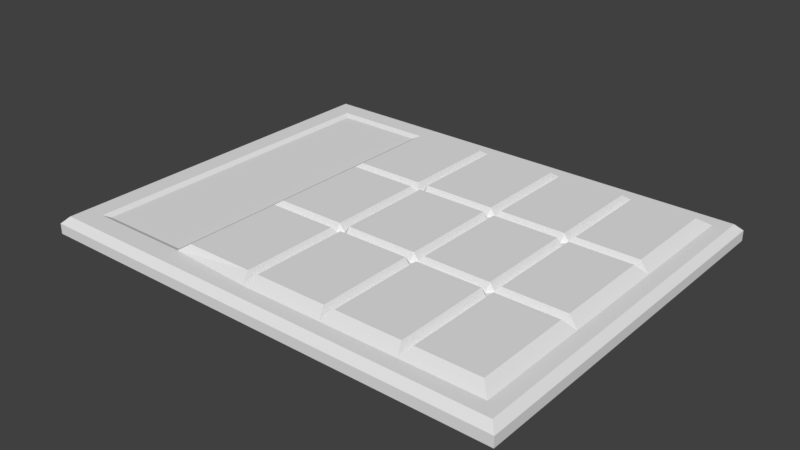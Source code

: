 # Source: keypad.blend  (saved by Blender 2.79.0; exported with 4.5.12 LTS)
import bpy
from mathutils import Matrix  # noqa: F401  (used for matrix-valued properties, if any)

bpy.ops.wm.read_factory_settings(use_empty=True)
scene = bpy.context.scene
scene.name = 'Scene'

# ---- collections
col_collection_1 = bpy.data.collections.new('Collection 1'); scene.collection.children.link(col_collection_1)

# ---- materials (node trees are filled in below, after node groups)
mat_material_001 = bpy.data.materials.new('Material.001')
mat_material_001.alpha_threshold = 0.0
mat_material_001.use_transparent_shadow = False
mat_material_001.roughness = 0.5
mat_material_002 = bpy.data.materials.new('Material.002')
mat_material_002.alpha_threshold = 0.0
mat_material_002.use_transparent_shadow = False
mat_material_002.roughness = 0.5
mat_material_003 = bpy.data.materials.new('Material.003')
mat_material_003.alpha_threshold = 0.0
mat_material_003.use_transparent_shadow = False
mat_material_003.roughness = 0.5

# ---- material node trees

# ---- world
world_world = bpy.data.worlds.new('World'); scene.world = world_world
world_world.color = (0.05088, 0.05088, 0.05088)
world_world.use_sun_shadow = False
world_world.sun_shadow_jitter_overblur = 0.0
world_world.cycles.sampling_method = 'MANUAL'

# ---- meshes
me_cube_001 = bpy.data.meshes.new('Cube.001')
me_cube_001.from_pydata([(-5.539, -4.409, -0.1967), (-5.539, 4.409, -0.1967), (5.539, -4.409, -0.1967), (5.539, 4.409, -0.1967), (-4.792, -3.662, 0.1332), (-5.539, -4.409, 0.04157), (-4.792, 3.662, 0.1332), (-5.539, 4.409, 0.04157), (1.295, -1.264, 0.1967), (5.539, -4.409, 0.04157), (3.346, -1.264, 0.1967), (5.539, 4.409, 0.04157), (-5.384, -4.254, 0.1967), (-5.384, 4.254, 0.1967), (5.384, 4.254, 0.1967), (5.384, -4.254, 0.1967), (3.217, 1.393, 0.1967), (3.217, -1.135, 0.1967), (3.217, 1.135, 0.1967), (3.217, -1.393, 0.1967), (3.217, -3.663, 0.1967), (3.217, 3.663, 0.1967), (-0.5126, 1.393, 0.1967), (-0.5126, 3.663, 0.1967), (-0.5126, -3.663, 0.1967), (-0.5126, -1.135, 0.1967), (-0.5126, -1.393, 0.1967), (-0.5126, 1.135, 0.1967), (1.424, -1.393, 0.1967), (1.424, 1.393, 0.1967), (1.424, 3.663, 0.1967), (1.424, -1.135, 0.1967), (1.424, -3.663, 0.1967), (1.424, 1.135, 0.1967), (4.792, -3.663, 0.3733), (5.051, -3.921, 0.1967), (4.792, 3.663, 0.3733), (5.051, 3.921, 0.1967), (-2.26, 3.663, 0.3733), (-2.647, 3.662, 0.1332), (-2.26, -3.663, 0.3733), (-2.647, -3.662, 0.1332), (-0.6416, 3.663, 0.3733), (-0.3835, 3.663, 0.3733), (-0.5126, 3.921, 0.1967), (1.424, 3.921, 0.1967), (1.295, 3.663, 0.3733), (1.553, 3.663, 0.3733), (4.792, 1.393, 0.3733), (4.792, 1.135, 0.3733), (5.051, 1.264, 0.1967), (4.792, -1.393, 0.3733), (5.051, -1.264, 0.1967), (4.792, -1.135, 0.3733), (1.553, -3.663, 0.3733), (1.295, -3.663, 0.3733), (1.424, -3.921, 0.1967), (-0.6416, -3.663, 0.3733), (-0.5126, -3.921, 0.1967), (-0.3835, -3.663, 0.3733), (-2.26, -1.393, 0.3733), (-2.26, -1.135, 0.3733), (-2.647, -1.264, 0.1332), (-2.26, 1.393, 0.3733), (-2.647, 1.264, 0.1332), (-2.26, 1.135, 0.3733), (1.553, 1.393, 0.3733), (1.295, 1.393, 0.3733), (1.295, 1.135, 0.3733), (1.553, 1.135, 0.3733), (1.553, -1.393, 0.3733), (1.553, -1.135, 0.3733), (1.295, -1.135, 0.3733), (1.295, -1.393, 0.3733), (-0.6416, 1.393, 0.3733), (-0.6416, 1.135, 0.3733), (-0.3835, 1.135, 0.3733), (-0.3835, 1.393, 0.3733), (-0.6416, -1.393, 0.3733), (-0.3835, -1.393, 0.3733), (-0.3835, -1.135, 0.3733), (-0.6416, -1.135, 0.3733), (3.346, -1.393, 0.3733), (3.346, -1.135, 0.3733), (3.088, -1.135, 0.3733), (3.088, -1.393, 0.3733), (3.088, -3.663, 0.3733), (3.217, -3.921, 0.1967), (3.346, -3.663, 0.3733), (3.346, 1.393, 0.3733), (3.088, 1.393, 0.3733), (3.088, 1.135, 0.3733), (3.346, 1.135, 0.3733), (3.346, 3.663, 0.3733), (3.217, 3.921, 0.1967), (3.088, 3.663, 0.3733), (-0.5126, -1.264, 0.1967), (3.088, -1.264, 0.1967), (-0.6416, -1.264, 0.1967), (1.553, -1.264, 0.1967), (4.792, -1.264, 0.1967), (-2.26, -1.264, 0.1967), (3.217, -1.264, 0.1967), (-0.3835, -1.264, 0.1967), (1.424, -1.264, 0.1967), (1.553, 1.264, 0.1967), (4.792, 1.264, 0.1967), (-0.5126, 1.264, 0.1967), (3.217, 1.264, 0.1967), (-0.6416, 1.264, 0.1967), (1.295, 1.264, 0.1967), (3.088, 1.264, 0.1967), (1.424, 1.264, 0.1967), (-0.3835, 1.264, 0.1967), (3.346, 1.264, 0.1967), (-2.26, 1.264, 0.1967), (-4.921, -3.792, 0.1967), (-4.921, 3.792, 0.1967), (-2.518, 3.792, 0.1967), (-2.518, 1.264, 0.1967), (-2.518, -1.264, 0.1967), (-2.518, -3.792, 0.1967)], [], [(46, 43, 77, 67), (3, 11, 9, 2), (0, 5, 7, 1), (1, 3, 2, 0), (1, 7, 11, 3), (12, 13, 7, 5), (13, 14, 11, 7), (14, 15, 9, 11), (15, 12, 5, 9), (2, 9, 5, 0), (116, 117, 13, 12), (41, 62, 64, 39, 6, 4), (35, 87, 56, 58, 121, 116, 12, 15), (36, 93, 89, 48), (42, 38, 63, 74), (37, 50, 52, 35, 15, 14), (75, 65, 61, 81), (117, 118, 44, 45, 94, 37, 14, 13), (86, 85, 70, 54), (90, 95, 47, 66), (78, 60, 40, 57), (84, 91, 69, 71), (68, 76, 80, 72), (73, 79, 59, 55), (49, 92, 83, 53), (42, 23, 44), (45, 46, 30), (48, 106, 50), (51, 52, 100), (54, 32, 56), (57, 58, 24), (60, 101, 120), (63, 119, 115), (66, 29, 112, 105), (70, 99, 104, 28), (74, 109, 107, 22), (78, 26, 96, 98), (82, 10, 102, 19), (86, 87, 20), (89, 16, 108, 114), (93, 94, 21), (93, 36, 37, 94), (51, 34, 35, 52), (57, 40, 121, 58), (63, 38, 118, 119), (38, 42, 44, 118), (43, 46, 45, 44), (36, 48, 50, 37), (49, 53, 52, 50), (86, 54, 56, 87), (55, 59, 58, 56), (40, 60, 120, 121), (61, 65, 119, 120), (73, 55, 32, 28), (46, 67, 29, 30), (68, 72, 31, 33), (78, 57, 24, 26), (42, 74, 22, 23), (75, 81, 25, 27), (92, 49, 106, 114), (82, 51, 100, 10), (76, 68, 110, 113), (79, 73, 8, 103), (65, 75, 109, 115), (60, 78, 98, 101), (70, 85, 97, 99), (34, 88, 87, 35), (69, 91, 111, 105), (47, 95, 94, 45), (83, 92, 18, 17), (88, 82, 19, 20), (89, 93, 21, 16), (51, 82, 88, 34), (56, 32, 55), (28, 32, 54, 70), (30, 47, 45), (33, 112, 110, 68), (30, 29, 66, 47), (28, 104, 8, 73), (33, 31, 71, 69), (25, 96, 103, 80), (23, 22, 77, 43), (24, 58, 59), (27, 25, 80, 76), (22, 107, 113, 77), (44, 23, 43), (26, 24, 59, 79), (20, 19, 85, 86), (21, 94, 95), (19, 102, 97, 85), (16, 21, 95, 90), (20, 87, 88), (17, 18, 91, 84), (18, 108, 111, 91), (104, 99, 71, 31), (98, 96, 25, 81), (100, 52, 53), (97, 102, 17, 84), (10, 100, 53, 83), (103, 8, 72, 80), (101, 98, 81, 61), (120, 101, 61), (102, 10, 83, 17), (8, 104, 31, 72), (103, 96, 26, 79), (99, 97, 84, 71), (115, 119, 65), (111, 108, 16, 90), (50, 106, 49), (105, 112, 33, 69), (107, 109, 75, 27), (110, 112, 29, 67), (114, 108, 18, 92), (113, 107, 27, 76), (114, 106, 48, 89), (113, 110, 67, 77), (115, 109, 74, 63), (105, 111, 90, 66), (4, 6, 117, 116), (39, 64, 119, 118), (62, 41, 121, 120), (64, 62, 120, 119), (41, 4, 116, 121), (6, 39, 118, 117)])
me_cube_001.polygons.foreach_set('material_index', [1, 0, 0, 0, 0, 0, 0, 0, 0, 0, 0, 2, 0, 1, 1, 0, 1, 0, 1, 1, 1, 1, 1, 1, 1, 0, 0, 0, 0, 0, 0, 0, 0, 0, 0, 0, 0, 0, 0, 0, 0, 0, 0, 0, 0, 0, 0, 0, 0, 0, 0, 0, 0, 0, 0, 0, 0, 0, 0, 0, 0, 0, 0, 0, 0, 0, 0, 0, 0, 0, 0, 0, 1, 0, 0, 0, 0, 0, 0, 0, 0, 0, 0, 0, 0, 0, 0, 0, 0, 0, 0, 0, 0, 0, 0, 0, 0, 0, 0, 0, 0, 0, 0, 0, 0, 0, 0, 0, 0, 0, 0, 0, 0, 0, 0, 0, 0, 0, 0, 0, 0, 0, 0, 0])
_uv = me_cube_001.uv_layers.new(name='UVMap')
_uv.uv.foreach_set('vector', [0.0, 0.0, 1.0, 0.0, 1.0, 1.0, 0.0, 1.0, 0.0, 0.0, 1.0, 0.0, 1.0, 1.0, 0.0, 1.0, 0.0, 0.0, 1.0, 0.0, 1.0, 1.0, 0.0, 1.0, 0.0, 0.0, 1.0, 0.0, 1.0, 1.0, 0.0, 1.0, 0.0, 0.0, 1.0, 0.0, 1.0, 1.0, 0.0, 1.0, 0.0, 0.0, 1.0, 0.0, 1.0, 1.0, 0.0, 1.0, 0.0, 0.0, 1.0, 0.0, 1.0, 1.0, 0.0, 1.0, 0.0, 0.0, 1.0, 0.0, 1.0, 1.0, 0.0, 1.0, 0.0, 0.0, 1.0, 0.0, 1.0, 1.0, 0.0, 1.0, 0.0, 0.0, 1.0, 0.0, 1.0, 1.0, 0.0, 1.0, 0.0, 0.0, 1.0, 0.0, 1.0, 1.0, 0.0, 1.0, 0.5, 1.0, 0.933, 0.75, 0.933, 0.25, 0.5, 0.0, 0.06699, 0.25, 0.06699, 0.75, 0.5, 1.0, 0.8536, 0.8536, 1.0, 0.5, 0.8536, 0.1464, 0.5, 0.0, 0.1464, 0.1464, 0.0, 0.5, 0.1464, 0.8536, 0.0, 0.0, 1.0, 0.0, 1.0, 1.0, 0.0, 1.0, 0.0, 0.0, 1.0, 0.0, 1.0, 1.0, 0.0, 1.0, 0.5, 1.0, 0.933, 0.75, 0.933, 0.25, 0.5, 0.0, 0.06699, 0.25, 0.06699, 0.75, 0.0, 0.0, 1.0, 0.0, 1.0, 1.0, 0.0, 1.0, 0.5, 1.0, 0.8536, 0.8536, 1.0, 0.5, 0.8536, 0.1464, 0.5, 0.0, 0.1464, 0.1464, 0.0, 0.5, 0.1464, 0.8536, 0.0, 0.0, 1.0, 0.0, 1.0, 1.0, 0.0, 1.0, 0.0, 0.0, 1.0, 0.0, 1.0, 1.0, 0.0, 1.0, 0.0, 0.0, 1.0, 0.0, 1.0, 1.0, 0.0, 1.0, 0.0, 0.0, 1.0, 0.0, 1.0, 1.0, 0.0, 1.0, 0.0, 0.0, 1.0, 0.0, 1.0, 1.0, 0.0, 1.0, 0.0, 0.0, 1.0, 0.0, 1.0, 1.0, 0.0, 1.0, 0.0, 0.0, 1.0, 0.0, 1.0, 1.0, 0.0, 1.0, 0.0, 0.0, 1.0, 0.0, 1.0, 1.0, 0.0, 0.0, 1.0, 0.0, 1.0, 1.0, 0.0, 0.0, 1.0, 0.0, 1.0, 1.0, 0.0, 0.0, 1.0, 0.0, 1.0, 1.0, 0.0, 0.0, 1.0, 0.0, 1.0, 1.0, 0.0, 0.0, 1.0, 0.0, 1.0, 1.0, 0.0, 0.0, 1.0, 0.0, 1.0, 1.0, 0.0, 0.0, 1.0, 0.0, 1.0, 1.0, 0.0, 0.0, 1.0, 0.0, 1.0, 1.0, 0.0, 1.0, 0.0, 0.0, 1.0, 0.0, 1.0, 1.0, 0.0, 1.0, 0.0, 0.0, 1.0, 0.0, 1.0, 1.0, 0.0, 1.0, 0.0, 0.0, 1.0, 0.0, 1.0, 1.0, 0.0, 1.0, 0.0, 0.0, 1.0, 0.0, 1.0, 1.0, 0.0, 1.0, 0.0, 0.0, 1.0, 0.0, 1.0, 1.0, 0.0, 0.0, 1.0, 0.0, 1.0, 1.0, 0.0, 1.0, 0.0, 0.0, 1.0, 0.0, 1.0, 1.0, 0.0, 0.0, 1.0, 0.0, 1.0, 1.0, 0.0, 1.0, 0.0, 0.0, 1.0, 0.0, 1.0, 1.0, 0.0, 1.0, 0.0, 0.0, 1.0, 0.0, 1.0, 1.0, 0.0, 1.0, 0.0, 0.0, 1.0, 0.0, 1.0, 1.0, 0.0, 1.0, 0.0, 0.0, 1.0, 0.0, 1.0, 1.0, 0.0, 1.0, 0.0, 0.0, 1.0, 0.0, 1.0, 1.0, 0.0, 1.0, 0.0, 0.0, 1.0, 0.0, 1.0, 1.0, 0.0, 1.0, 0.0, 0.0, 1.0, 0.0, 1.0, 1.0, 0.0, 1.0, 0.0, 0.0, 1.0, 0.0, 1.0, 1.0, 0.0, 1.0, 0.0, 0.0, 1.0, 0.0, 1.0, 1.0, 0.0, 1.0, 0.0, 0.0, 1.0, 0.0, 1.0, 1.0, 0.0, 1.0, 0.0, 0.0, 1.0, 0.0, 1.0, 1.0, 0.0, 1.0, 0.0, 0.0, 1.0, 0.0, 1.0, 1.0, 0.0, 1.0, 0.0, 0.0, 1.0, 0.0, 1.0, 1.0, 0.0, 1.0, 0.0, 0.0, 1.0, 0.0, 1.0, 1.0, 0.0, 1.0, 0.0, 0.0, 1.0, 0.0, 1.0, 1.0, 0.0, 1.0, 0.0, 0.0, 1.0, 0.0, 1.0, 1.0, 0.0, 1.0, 0.0, 0.0, 1.0, 0.0, 1.0, 1.0, 0.0, 1.0, 0.0, 0.0, 1.0, 0.0, 1.0, 1.0, 0.0, 1.0, 0.0, 0.0, 1.0, 0.0, 1.0, 1.0, 0.0, 1.0, 0.0, 0.0, 1.0, 0.0, 1.0, 1.0, 0.0, 1.0, 0.0, 0.0, 1.0, 0.0, 1.0, 1.0, 0.0, 1.0, 0.0, 0.0, 1.0, 0.0, 1.0, 1.0, 0.0, 1.0, 0.0, 0.0, 1.0, 0.0, 1.0, 1.0, 0.0, 1.0, 0.0, 0.0, 1.0, 0.0, 1.0, 1.0, 0.0, 1.0, 0.0, 0.0, 1.0, 0.0, 1.0, 1.0, 0.0, 1.0, 0.0, 0.0, 1.0, 0.0, 1.0, 1.0, 0.0, 1.0, 0.0, 0.0, 1.0, 0.0, 1.0, 1.0, 0.0, 1.0, 0.0, 0.0, 1.0, 0.0, 1.0, 1.0, 0.0, 1.0, 0.0, 0.0, 1.0, 0.0, 1.0, 1.0, 0.0, 1.0, 0.0, 0.0, 1.0, 0.0, 1.0, 1.0, 0.0, 1.0, 0.0, 0.0, 1.0, 0.0, 1.0, 1.0, 0.0, 1.0, 0.0, 0.0, 1.0, 0.0, 1.0, 1.0, 0.0, 0.0, 1.0, 0.0, 1.0, 1.0, 0.0, 1.0, 0.0, 0.0, 1.0, 0.0, 1.0, 1.0, 0.0, 0.0, 1.0, 0.0, 1.0, 1.0, 0.0, 1.0, 0.0, 0.0, 1.0, 0.0, 1.0, 1.0, 0.0, 1.0, 0.0, 0.0, 1.0, 0.0, 1.0, 1.0, 0.0, 1.0, 0.0, 0.0, 1.0, 0.0, 1.0, 1.0, 0.0, 1.0, 0.0, 0.0, 1.0, 0.0, 1.0, 1.0, 0.0, 1.0, 0.0, 0.0, 1.0, 0.0, 1.0, 1.0, 0.0, 1.0, 0.0, 0.0, 1.0, 0.0, 1.0, 1.0, 0.0, 0.0, 1.0, 0.0, 1.0, 1.0, 0.0, 1.0, 0.0, 0.0, 1.0, 0.0, 1.0, 1.0, 0.0, 1.0, 0.0, 0.0, 1.0, 0.0, 1.0, 1.0, 0.0, 0.0, 1.0, 0.0, 1.0, 1.0, 0.0, 1.0, 0.0, 0.0, 1.0, 0.0, 1.0, 1.0, 0.0, 1.0, 0.0, 0.0, 1.0, 0.0, 1.0, 1.0, 0.0, 0.0, 1.0, 0.0, 1.0, 1.0, 0.0, 1.0, 0.0, 0.0, 1.0, 0.0, 1.0, 1.0, 0.0, 1.0, 0.0, 0.0, 1.0, 0.0, 1.0, 1.0, 0.0, 0.0, 1.0, 0.0, 1.0, 1.0, 0.0, 1.0, 0.0, 0.0, 1.0, 0.0, 1.0, 1.0, 0.0, 1.0, 0.0, 0.0, 1.0, 0.0, 1.0, 1.0, 0.0, 1.0, 0.0, 0.0, 1.0, 0.0, 1.0, 1.0, 0.0, 1.0, 0.0, 0.0, 1.0, 0.0, 1.0, 1.0, 0.0, 0.0, 1.0, 0.0, 1.0, 1.0, 0.0, 1.0, 0.0, 0.0, 1.0, 0.0, 1.0, 1.0, 0.0, 1.0, 0.0, 0.0, 1.0, 0.0, 1.0, 1.0, 0.0, 1.0, 0.0, 0.0, 1.0, 0.0, 1.0, 1.0, 0.0, 1.0, 0.0, 0.0, 1.0, 0.0, 1.0, 1.0, 0.0, 0.0, 1.0, 0.0, 1.0, 1.0, 0.0, 1.0, 0.0, 0.0, 1.0, 0.0, 1.0, 1.0, 0.0, 1.0, 0.0, 0.0, 1.0, 0.0, 1.0, 1.0, 0.0, 1.0, 0.0, 0.0, 1.0, 0.0, 1.0, 1.0, 0.0, 1.0, 0.0, 0.0, 1.0, 0.0, 1.0, 1.0, 0.0, 0.0, 1.0, 0.0, 1.0, 1.0, 0.0, 1.0, 0.0, 0.0, 1.0, 0.0, 1.0, 1.0, 0.0, 0.0, 1.0, 0.0, 1.0, 1.0, 0.0, 1.0, 0.0, 0.0, 1.0, 0.0, 1.0, 1.0, 0.0, 1.0, 0.0, 0.0, 1.0, 0.0, 1.0, 1.0, 0.0, 1.0, 0.0, 0.0, 1.0, 0.0, 1.0, 1.0, 0.0, 1.0, 0.0, 0.0, 1.0, 0.0, 1.0, 1.0, 0.0, 1.0, 0.0, 0.0, 1.0, 0.0, 1.0, 1.0, 0.0, 1.0, 0.0, 0.0, 1.0, 0.0, 1.0, 1.0, 0.0, 1.0, 0.0, 0.0, 1.0, 0.0, 1.0, 1.0, 0.0, 1.0, 0.0, 0.0, 1.0, 0.0, 1.0, 1.0, 0.0, 1.0, 0.0, 0.0, 1.0, 0.0, 1.0, 1.0, 0.0, 1.0, 0.0, 0.0, 1.0, 0.0, 1.0, 1.0, 0.0, 1.0, 0.0, 0.0, 1.0, 0.0, 1.0, 1.0, 0.0, 1.0, 0.0, 0.0, 1.0, 0.0, 1.0, 1.0, 0.0, 1.0, 0.0, 0.0, 1.0, 0.0, 1.0, 1.0, 0.0, 1.0, 0.0, 0.0, 1.0, 0.0, 1.0, 1.0, 0.0, 1.0])
me_cube_001.materials.append(mat_material_001)
me_cube_001.materials.append(mat_material_002)
me_cube_001.materials.append(mat_material_003)
me_cube_001.use_remesh_preserve_volume = False
me_cube_001.use_remesh_preserve_attributes = False
me_cube_001.use_mirror_vertex_groups = False
me_cube_001.update()

# ---- objects
ob_cube = bpy.data.objects.new('Cube', me_cube_001)

# ---- transforms, parenting, visibility, modifiers, constraints
ob_cube.location = (0.0, 0.0, 0.0)
ob_cube.lineart.crease_threshold = 0.0

# ---- collection membership
col_collection_1.objects.link(ob_cube)

# ---- scene / render settings (as saved in the file)
scene.frame_start = 1; scene.frame_end = 250; scene.frame_set(1)
scene.render.engine = 'BLENDER_EEVEE_NEXT'
scene.render.resolution_percentage = 50
scene.render.dither_intensity = 0.0
scene.cycles.use_denoising = False
scene.cycles.samples = 128
scene.cycles.sampling_pattern = 'TABULATED_SOBOL'
scene.cycles.use_adaptive_sampling = False
scene.cycles.use_light_tree = False
scene.cycles.blur_glossy = 0.0
scene.cycles.sample_clamp_indirect = 0.0
scene.view_settings.view_transform = 'Standard'
bpy.context.view_layer.update()

# ---- added for rendering (the .blend has no active camera and no usable light): camera, sun
cam_auto = bpy.data.cameras.new('AutoCamera')
cam_auto.lens = 50.0
cam_auto.sensor_width = 36.0
cam_auto.clip_end = 1000.0
ob_auto_camera = bpy.data.objects.new('AutoCamera', cam_auto)
scene.collection.objects.link(ob_auto_camera)
ob_auto_camera.location = (13.111, -15.7332, 10.5771)
ob_auto_camera.rotation_euler = (1.09748, -7.21219e-08, 0.694738)
scene.camera = ob_auto_camera
light_auto_sun = bpy.data.lights.new('AutoSun', 'SUN')
light_auto_sun.energy = 3.0
light_auto_sun.angle = 0.0523599
ob_auto_sun = bpy.data.objects.new('AutoSun', light_auto_sun)
scene.collection.objects.link(ob_auto_sun)
ob_auto_sun.rotation_euler = (0.872665, 0.174533, 0.523599)
bpy.context.view_layer.update()
